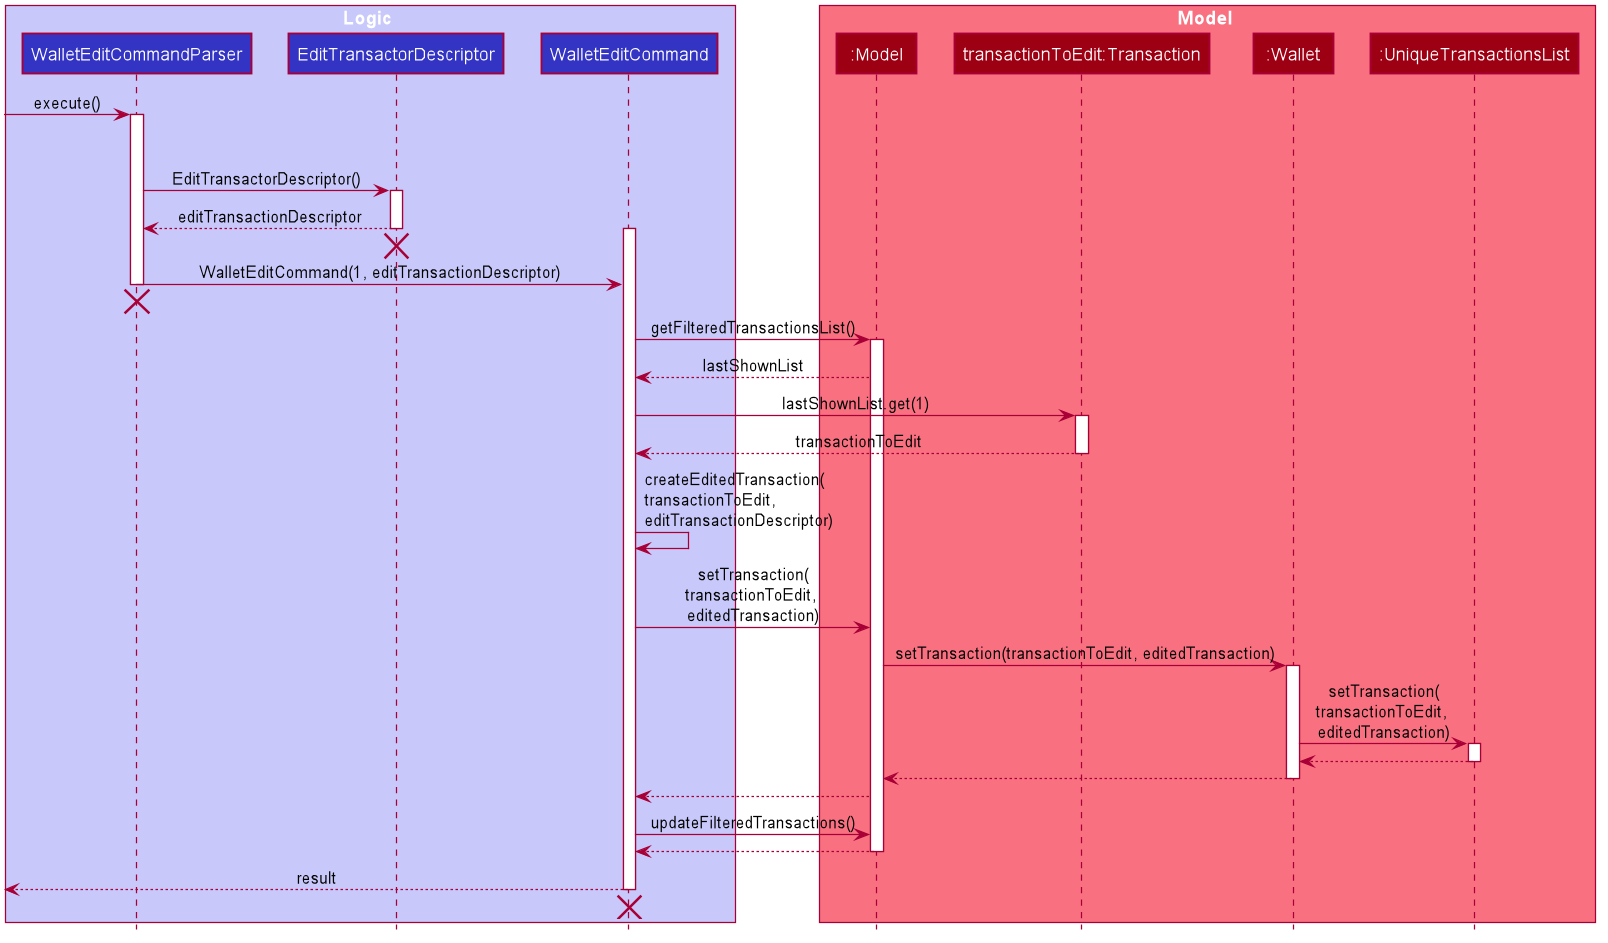

The diagram above was rendered by PlantUML. Its source (embedded in the PNG):
@startuml








skinparam BackgroundColor #FFFFFFF

skinparam Shadowing false

skinparam Class {
    FontColor #FFFFFF
    BorderThickness 1
    BorderColor #FFFFFF
    StereotypeFontColor #FFFFFF
    FontName Arial
}

skinparam Actor {
    BorderColor #000000
    Color #000000
    FontName Arial
}

skinparam Sequence {
    MessageAlign center
    BoxFontSize 15
    BoxPadding 0
    BoxFontColor #FFFFFF
    FontName Arial
}

skinparam Participant {
    FontColor #FFFFFFF
    Padding 20
}

skinparam MinClassWidth 50
skinparam ParticipantPadding 10
skinparam Shadowing false
skinparam DefaultTextAlignment center
skinparam packageStyle Rectangle

hide footbox
hide members
hide circle

box Logic #C8C8FA
participant "WalletEditCommandParser" as WalletEditCommandParser #3333C4
participant "EditTransactorDescriptor" as EditTransactorDescriptor #3333C4
participant "WalletEditCommand" as WalletEditCommand #3333C4
end box

box Model #F97181
participant ":Model" as Model #9D0012
participant "transactionToEdit:Transaction" as transactionToEdit #9D0012
participant ":Wallet" as Wallet #9D0012
participant ":UniqueTransactionsList" as UniqueTransactionsList #9D0012
end box

[-> WalletEditCommandParser : execute()
activate WalletEditCommandParser

[-[hidden]> WalletEditCommand : a very long long text

WalletEditCommandParser -> EditTransactorDescriptor : EditTransactorDescriptor()
activate EditTransactorDescriptor

EditTransactorDescriptor --> WalletEditCommandParser : editTransactionDescriptor
deactivate EditTransactorDescriptor
activate WalletEditCommand
[-[hidden]> WalletEditCommand :
destroy EditTransactorDescriptor

WalletEditCommandParser -> WalletEditCommand : WalletEditCommand(1, editTransactionDescriptor)
deactivate WalletEditCommandParser
[-[hidden]> WalletEditCommand :
destroy WalletEditCommandParser

WalletEditCommand -> Model : getFilteredTransactionsList()
activate Model

Model --> WalletEditCommand : lastShownList

WalletEditCommand -> transactionToEdit : lastShownList.get(1)
activate transactionToEdit

transactionToEdit --> WalletEditCommand : transactionToEdit
deactivate transactionToEdit

WalletEditCommand -> WalletEditCommand : createEditedTransaction(\ntransactionToEdit, \neditTransactionDescriptor)


WalletEditCommand -> Model : setTransaction(\ntransactionToEdit, \neditedTransaction)

Model -> Wallet : setTransaction(transactionToEdit, editedTransaction)
activate Wallet

Wallet -> UniqueTransactionsList : setTransaction(\ntransactionToEdit, \neditedTransaction)
activate UniqueTransactionsList

UniqueTransactionsList --> Wallet
deactivate UniqueTransactionsList

Wallet --> Model
deactivate Wallet

Model --> WalletEditCommand

WalletEditCommand -> Model : updateFilteredTransactions()

Model --> WalletEditCommand
deactivate Model

[<--WalletEditCommand : result
deactivate WalletEditCommand
[<-[hidden]-WalletEditCommand
destroy WalletEditCommand

@enduml